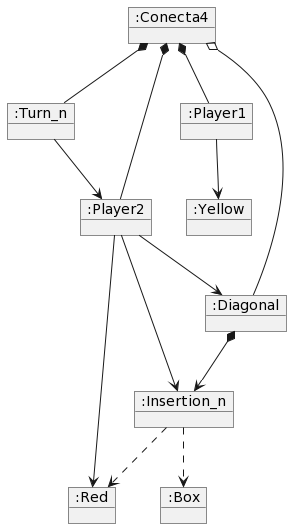

The diagram above was rendered by PlantUML. Its source (embedded in the PNG):
@startuml
object ":Conecta4" as partida

object ":Turn_n" as turn_n
object ":Player1" as player1
object ":Yellow" as yellow
object ":Player2" as player2
object ":Red" as red
object ":Insertion_n" as insertion_n
object ":Box" as box
object ":Diagonal" as diagonal



partida *-- turn_n
partida o-- diagonal
partida *-- player1
partida *-- player2

player1 --> yellow
player2 --> insertion_n
player2 --> diagonal
diagonal *--> insertion_n
insertion_n ..> box
insertion_n ..> red

turn_n --> player2

player2 --> red
@enduml